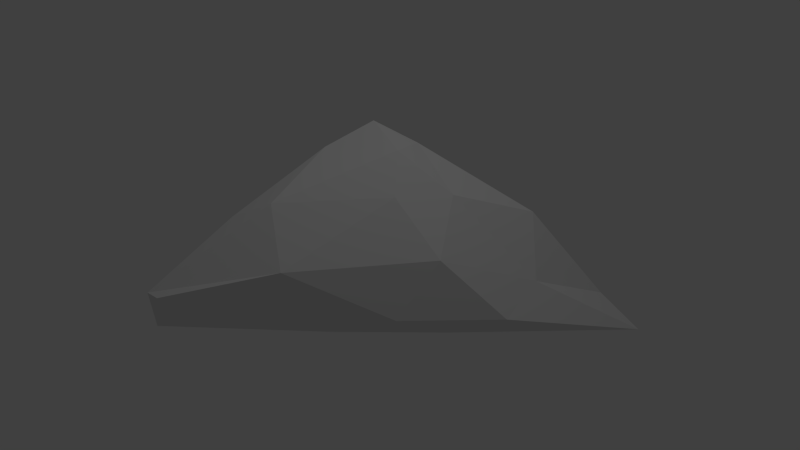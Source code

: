 # Source: newp1.blend  (saved by Blender 2.70.0; exported with 4.5.12 LTS)
import bpy
from mathutils import Matrix  # noqa: F401  (used for matrix-valued properties, if any)

bpy.ops.wm.read_factory_settings(use_empty=True)
scene = bpy.context.scene
scene.name = 'Scene'

# ---- collections
col_collection_1 = bpy.data.collections.new('Collection 1'); scene.collection.children.link(col_collection_1)

# ---- world
world_world = bpy.data.worlds.new('World'); scene.world = world_world
world_world.color = (0.05088, 0.05088, 0.05088)
world_world.use_sun_shadow = False
world_world.sun_shadow_jitter_overblur = 0.0
world_world.cycles.sampling_method = 'MANUAL'
world_world.cycles.sample_map_resolution = 256

# ---- cameras
cam_camera = bpy.data.cameras.new('Camera')
cam_camera.clip_end = 100.0
cam_camera.lens = 35.0
cam_camera.sensor_width = 32.0
cam_camera.sensor_height = 18.0
cam_camera.ortho_scale = 7.314
cam_camera.dof.focus_distance = 0.0
cam_camera.dof.aperture_fstop = 128.0

# ---- lights
light_lamp = bpy.data.lights.new('Lamp', 'POINT')
light_lamp.transmission_factor = 0.0
light_lamp.cutoff_distance = 30.0
light_lamp.energy = 100.0
light_lamp.shadow_buffer_clip_start = 1.001
light_lamp.shadow_soft_size = 0.1
light_lamp.shadow_maximum_resolution = 0.006
light_lamp.use_absolute_resolution = True
light_lamp.cycles.use_multiple_importance_sampling = False

# ---- meshes
me_icosphere = bpy.data.meshes.new('Icosphere')
me_icosphere.from_pydata([(-0.0004196, -0.1578, -0.8687), (0.7905, -2.293, -0.449), (-0.2809, -1.11, -0.5224), (-0.5008, -0.1325, -0.5752), (-0.2929, 1.626, -0.3767), (0.9962, 1.087, -0.705), (0.3998, -1.609, 0.3437), (-0.2567, -0.5157, 0.456), (-0.3593, 0.7194, 0.5336), (0.3409, 1.526, 0.3705), (0.9164, 0.01222, 0.5011), (0.03077, -0.1323, 1.382), (-0.1531, -0.7426, -0.8434), (0.5325, -0.6437, -0.8321), (0.2897, -2.38, -0.7592), (1.024, 0.001044, -0.6952), (0.5474, 0.5672, -0.8649), (-0.432, -0.1891, -0.7881), (-0.4101, -0.745, -0.5573), (-0.1495, 0.8592, -0.8444), (-0.4964, 0.5564, -0.6088), (0.2549, 2.684, -0.9042), (1.124, -1.094, -0.2138), (1.129, 0.4223, -0.1184), (-0.06156, -1.635, -0.1772), (0.6394, -2.411, -0.401), (-0.4811, -0.4362, -0.1178), (-0.323, -1.035, -0.1655), (-0.4487, 1.125, -0.07211), (-0.5238, 0.3528, -0.0603), (0.6485, 1.473, -0.3501), (0.01864, 2.354, -0.515), (0.8311, -1.195, 0.4551), (-0.1064, -0.7521, 0.4831), (-0.3485, 0.1347, 0.5826), (-0.1851, 1.2, 0.6289), (0.7279, 0.6141, 0.5327), (0.2009, -0.6595, 1.078), (0.6405, 0.07041, 0.9927), (-0.1675, -0.2709, 0.9809), (-0.2261, 0.3107, 1.147), (0.1936, 0.3243, 1.122), (0.458, 0.7174, 0.464)], [(30, 42)], [(0, 13, 12), (1, 13, 15), (0, 12, 17), (0, 17, 19), (0, 19, 16), (1, 15, 22), (2, 14, 24), (3, 18, 26), (4, 20, 28), (5, 21, 30), (1, 22, 25), (2, 24, 27), (3, 26, 29), (4, 28, 31), (5, 30, 23), (6, 32, 37), (7, 33, 39), (8, 34, 40), (9, 35, 41), (10, 36, 38), (12, 14, 2), (12, 13, 14), (13, 1, 14), (15, 16, 5), (15, 13, 16), (13, 0, 16), (17, 18, 3), (17, 12, 18), (12, 2, 18), (19, 20, 4), (19, 17, 20), (17, 3, 20), (16, 21, 5), (16, 19, 21), (19, 4, 21), (22, 23, 10), (22, 15, 23), (15, 5, 23), (24, 25, 6), (24, 14, 25), (14, 1, 25), (26, 27, 7), (26, 18, 27), (18, 2, 27), (28, 29, 8), (28, 20, 29), (20, 3, 29), (30, 31, 9), (30, 21, 31), (21, 4, 31), (25, 32, 6), (25, 22, 32), (22, 10, 32), (27, 33, 7), (27, 24, 33), (24, 6, 33), (29, 34, 8), (29, 26, 34), (26, 7, 34), (31, 35, 9), (31, 28, 35), (28, 8, 35), (23, 36, 10), (23, 30, 36), (30, 9, 36), (37, 38, 11), (37, 32, 38), (32, 10, 38), (39, 37, 11), (39, 33, 37), (33, 6, 37), (40, 39, 11), (40, 34, 39), (34, 7, 39), (41, 40, 11), (41, 35, 40), (35, 8, 40), (38, 41, 11), (38, 36, 41), (36, 9, 41)])
me_icosphere.use_remesh_preserve_volume = False
me_icosphere.use_remesh_preserve_attributes = False
me_icosphere.use_mirror_vertex_groups = False
me_icosphere.update()

# ---- objects
ob_icosphere = bpy.data.objects.new('Icosphere', me_icosphere)
ob_lamp = bpy.data.objects.new('Lamp', light_lamp)
ob_camera = bpy.data.objects.new('Camera', cam_camera)

# ---- transforms, parenting, visibility, modifiers, constraints
ob_icosphere.location = (0.0, 0.0, 0.0)
ob_icosphere.lineart.crease_threshold = 0.0
_m = ob_icosphere.modifiers.new('Multires', 'MULTIRES')
_m.uv_smooth = 'PRESERVE_CORNERS'
_m.quality = 3
_m.show_only_control_edges = False
ob_lamp.location = (4.076, 1.005, 5.904)
ob_lamp.rotation_euler = (0.6503, 0.05522, 1.866)
ob_lamp.lock_rotations_4d = False
ob_lamp.empty_display_type = 'ARROWS'
ob_lamp.color = (0.0, 0.0, 0.0, 0.0)
ob_lamp.lineart.crease_threshold = 0.0
ob_camera.location = (9.424, -0.7363, 0.04988)
ob_camera.rotation_euler = (1.592, 0.012, 1.478)
ob_camera.scale = (1.0, 1.0, 1.0)
ob_camera.lock_rotations_4d = False
ob_camera.empty_display_type = 'ARROWS'
ob_camera.color = (0.0, 0.0, 0.0, 0.0)
ob_camera.display_type = 'WIRE'
ob_camera.lineart.crease_threshold = 0.0

# ---- collection membership
col_collection_1.objects.link(ob_icosphere)
col_collection_1.objects.link(ob_lamp)
col_collection_1.objects.link(ob_camera)

# ---- scene / render settings (as saved in the file)
scene.camera = ob_camera
scene.frame_start = 1; scene.frame_end = 250; scene.frame_set(1)
scene.render.engine = 'BLENDER_EEVEE_NEXT'
scene.render.resolution_percentage = 50
scene.render.dither_intensity = 0.0
scene.cycles.use_denoising = False
scene.cycles.samples = 10
scene.cycles.sampling_pattern = 'TABULATED_SOBOL'
scene.cycles.light_sampling_threshold = 0.0
scene.cycles.use_adaptive_sampling = False
scene.cycles.use_light_tree = False
scene.cycles.blur_glossy = 0.0
scene.cycles.volume_bounces = 1
scene.cycles.pixel_filter_type = 'GAUSSIAN'
scene.cycles.sample_clamp_indirect = 0.0
scene.view_settings.view_transform = 'Standard'
bpy.context.view_layer.update()

